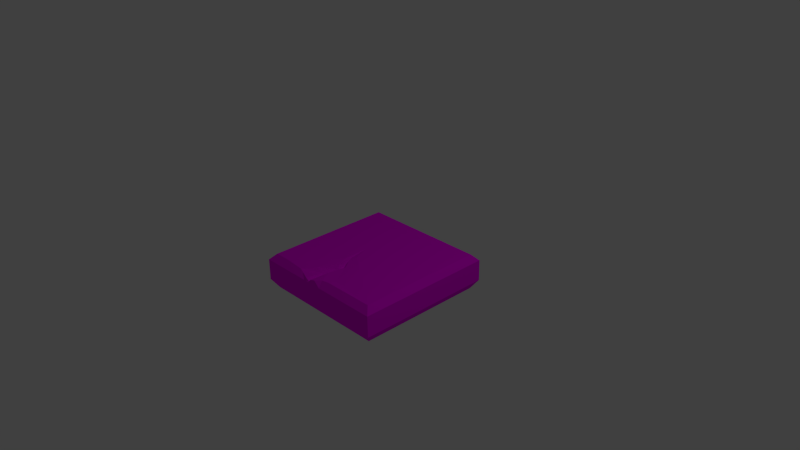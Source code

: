 # Source: Tile_Ground_Normal_crack2.blend  (saved by Blender 2.76.0; exported with 4.5.12 LTS)
import bpy
from mathutils import Matrix  # noqa: F401  (used for matrix-valued properties, if any)

bpy.ops.wm.read_factory_settings(use_empty=True)
scene = bpy.context.scene
scene.name = 'Scene'

# ---- collections
col_collection_1 = bpy.data.collections.new('Collection 1'); scene.collection.children.link(col_collection_1)

# ---- images (referenced by path relative to the original .blend; pixels are not part of the script)
import os
ASSET_DIR = os.environ.get("B2B_ASSET_DIR", "")  # directory of the original .blend (textures are referenced by path, not embedded)
HERE = os.path.dirname(os.path.abspath(__file__))  # packed textures are extracted next to this script under _unpacked/

def load_image(name, relpath, width, height, colorspace="sRGB"):
    """Load a texture the original file referenced (path relative to the .blend, or extracted next to this script)."""
    p = next((c for c in (os.path.join(HERE, relpath), os.path.join(ASSET_DIR, relpath)) if relpath and os.path.exists(c)), "")
    if p:
        img = bpy.data.images.load(p, check_existing=True)
        img.name = name
    else:  # same state as the original file: an image datablock whose file is absent (Cycles renders it pink)
        img = bpy.data.images.new(name, width, height)
        img.source = "FILE"
        img.filepath = "//" + (relpath or name)
    img.colorspace_settings.name = colorspace
    return img
img_stolen_stone_texture_change_jpg = load_image('Stolen_Stone_Texture_Change.jpg', 'Materials/Stolen_Stone_Texture_Change.jpg', 1024, 1024, 'sRGB')

# ---- materials (node trees are filled in below, after node groups)
mat_material_001 = bpy.data.materials.new('Material.001')
mat_material_001.alpha_threshold = 0.0
mat_material_001.roughness = 0.5

# ---- material node trees
mat_material_001.use_nodes = True; mat_material_001.node_tree.nodes.clear()
_N = mat_material_001.node_tree.nodes; _L = mat_material_001.node_tree.links
n0 = _N.new('ShaderNodeOutputMaterial'); n0.name = 'Material Output'; n0.location = (300, 300)
n1 = _N.new('ShaderNodeBsdfDiffuse'); n1.name = 'Diffuse BSDF'; n1.location = (10, 300)
n2 = _N.new('ShaderNodeTexImage'); n2.name = 'Image Texture'; n2.location = (-180, 300)
n2.width = 140
n2.image = img_stolen_stone_texture_change_jpg
_L.new(n1.outputs[0], n0.inputs[0])
_L.new(n2.outputs[0], n1.inputs[0])
n0.is_active_output = True

# ---- world
world_world = bpy.data.worlds.new('World'); scene.world = world_world
world_world.color = (0.05088, 0.05088, 0.05088)
world_world.use_sun_shadow = False
world_world.sun_shadow_jitter_overblur = 0.0
world_world.cycles.sampling_method = 'MANUAL'
world_world.cycles.sample_map_resolution = 256

# ---- cameras
cam_camera = bpy.data.cameras.new('Camera')
cam_camera.clip_end = 100.0
cam_camera.lens = 35.0
cam_camera.sensor_width = 32.0
cam_camera.sensor_height = 18.0
cam_camera.ortho_scale = 7.314
cam_camera.dof.focus_distance = 0.0

# ---- lights
light_lamp = bpy.data.lights.new('Lamp', 'POINT')
light_lamp.transmission_factor = 0.0
light_lamp.cutoff_distance = 30.0
light_lamp.energy = 100.0
light_lamp.shadow_buffer_clip_start = 1.001
light_lamp.shadow_soft_size = 0.1
light_lamp.shadow_maximum_resolution = 0.006
light_lamp.use_absolute_resolution = True
light_lamp.cycles.use_multiple_importance_sampling = False

# ---- meshes
me_cube = bpy.data.meshes.new('Cube')
me_cube.from_pydata([(0.9625, -0.0847, -0.9625), (0.9625, -0.3771, -0.9625), (-0.9625, -0.3771, -0.9625), (-0.9625, -0.0847, -0.9625), (-0.881, -5.96e-08, -0.881), (0.881, -5.96e-08, -0.881), (0.9625, -0.0847, 0.9625), (0.9625, -0.3771, 0.9625), (0.881, -0.5, -0.881), (-0.881, -0.5, -0.881), (-0.9625, -0.3771, 0.9625), (-0.9625, -0.0847, 0.9625), (0.881, 0.0, 0.881), (-0.881, 0.0, 0.881), (-0.6362, 0.0, 0.881), (-0.533, 0.0, 0.8016), (-0.1646, 0.0, 0.3383), (-0.1814, 0.0, -0.05567), (-0.08569, 0.0, 0.2098), (0.09994, 0.0, 0.3383), (0.1797, -0.01199, 0.7856), (0.1733, 0.0, 0.881), (0.881, -0.5, 0.881), (-0.881, -0.5, 0.881), (0.05377, -0.009518, 0.8926), (-0.03183, -0.02352, 0.9465), (-0.09668, -0.03798, 0.9519), (-0.1877, -0.04555, 0.9519), (-0.3101, -0.03153, 0.9066), (-0.3688, -0.01205, 0.8926), (-0.0887, -0.07372, 0.7072), (-0.1755, -0.07372, 0.7072), (-0.02407, -0.07372, 0.5043), (-0.09778, -0.07372, 0.5043), (-0.04349, -0.01205, 0.7249), (-0.2541, -0.01205, 0.7249), (-0.1256, -0.01205, 0.4733), (-0.1054, -0.07372, 0.3932), (-0.1206, -0.07372, 0.3932), (-0.0008584, -0.01205, 0.4733), (-0.1479, -0.01205, 0.2349), (-0.1017, -0.01205, 0.3354), (-0.1106, -0.08052, 0.3932), (-0.1409, -0.07372, 0.9519), (-0.07069, -0.1211, 0.5043), (-0.1128, -0.1568, 0.7072), (-0.3649, -0.0847, 0.9625), (-0.3069, -0.0847, 0.9625), (-0.1878, -0.0847, 0.9625), (-0.09588, -0.0847, 0.9625), (-0.02138, -0.0847, 0.9625), (0.07026, -0.0847, 0.9625), (0.1854, -0.0847, 0.9625), (-0.6402, -0.0847, 0.9625)], [], [(0, 1, 2, 3), (0, 3, 4, 5), (1, 0, 6, 7), (8, 9, 2, 1), (10, 11, 3, 2), (5, 12, 6, 0), (13, 4, 3, 11), (1, 7, 22, 8), (7, 6, 52, 51, 50, 49, 48, 47, 46, 53, 11, 10), (8, 22, 23, 9), (10, 2, 9, 23), (7, 10, 23, 22), (27, 43, 45, 31), (28, 27, 31), (31, 45, 44, 33), (26, 25, 34, 30), (29, 28, 31, 35), (33, 36, 35, 31), (33, 44, 42, 38), (30, 34, 39, 32), (25, 24, 34), (38, 40, 36, 33), (16, 15, 35, 36), (37, 41, 40, 38, 42), (32, 39, 41, 37), (20, 19, 39, 34), (17, 16, 36, 40), (18, 17, 40, 41), (19, 18, 41, 39), (45, 30, 32, 44), (44, 32, 37, 42), (43, 26, 30, 45), (16, 13, 14, 15), (12, 5, 19, 20), (19, 5, 17, 18), (4, 13, 16, 17), (5, 4, 17), (35, 15, 14, 29), (12, 20, 21), (53, 14, 13, 11), (24, 21, 20, 34), (47, 28, 29, 46), (48, 27, 28, 47), (49, 26, 43, 27, 48), (50, 25, 26, 49), (51, 24, 25, 50), (21, 24, 51, 52), (12, 21, 52, 6), (46, 29, 14, 53)])
_uv = me_cube.uv_layers.new(name='UVMap')
_uv.uv.foreach_set('vector', [0.3281, 0.0, 0.5157, 0.0, 0.5157, 1.0, 0.3281, 1.0, 0.04678, 0.3826, 1.055, 0.3826, 1.013, 0.4846, 0.08901, 0.4846, 0.3281, 0.0, 0.5157, 0.0, 0.5157, 1.0, 0.3281, 1.0, 0.05063, 0.3527, 0.9884, 0.3527, 1.02, 0.4598, 0.01953, 0.4598, 0.3281, 0.0, 0.5157, 0.0, 0.5157, 1.0, 0.3281, 1.0, 0.06601, 0.7885, 0.9652, 0.7885, 1.016, 0.899, 0.01562, 0.899, 0.06601, 0.7885, 0.9652, 0.7885, 1.016, 0.899, 0.01562, 0.899, 0.0341, 0.667, 1.039, 0.6694, 0.9604, 0.7755, 0.07117, 0.6746, 0.0, 0.0, 1.0, 0.0, 1.0, 0.4037, 1.0, 0.4635, 1.0, 0.5111, 1.0, 0.5498, 1.0, 0.5976, 1.0, 0.6594, 1.0, 0.6895, 1.0, 0.8326, 1.0, 1.0, 0.0, 1.0, 0.0, 0.0, 1.0, 0.0, 1.0, 1.0, 0.0, 1.0, 0.0341, 0.667, 1.039, 0.6694, 0.9604, 0.7755, 0.145, 0.6771, 0.05063, 0.3527, 0.9884, 0.3527, 1.02, 0.4598, 0.01953, 0.4598, 0.0, 0.0, 1.0, 0.0, 1.0, 1.0, 0.0, 1.0, 0.4711, 0.4437, 0.6852, 0.4437, 0.6852, 0.6578, 0.5283, 0.5283, 0.9639, 0.5283, 0.9639, 0.9639, 0.5283, 0.9639, 0.5283, 0.5283, 0.9639, 0.5283, 0.9639, 0.9639, 0.5283, 0.9639, 0.3341, 0.4474, 0.5019, 0.4474, 0.5019, 0.6151, 0.3341, 0.6151, 0.5283, 0.5283, 0.9639, 0.5283, 0.9639, 0.9639, 0.5283, 0.9639, 0.5283, 0.5283, 0.9639, 0.5283, 0.9639, 0.9639, 0.5283, 0.9639, 0.9673, 0.963, 0.5171, 0.963, 0.5171, 0.5128, 0.9673, 0.5128, 0.5868, 0.5673, 0.9601, 0.5673, 0.9601, 0.9405, 0.5283, 0.5283, 0.9639, 0.5283, 0.9639, 0.9639, 0.5283, 0.9639, 0.5283, 0.5283, 0.9639, 0.5283, 0.9639, 0.9639, 0.5283, 0.9639, 0.7734, 0.9405, 0.9509, 0.8116, 0.8831, 0.6029, 0.6637, 0.6029, 0.5959, 0.8116, 0.5283, 0.5283, 0.9639, 0.5283, 0.9639, 0.9639, 0.5283, 0.9639, 0.5283, 0.5283, 0.9639, 0.5283, 0.9639, 0.9639, 0.5283, 0.9639, 0.5283, 0.5283, 0.9639, 0.5283, 0.9639, 0.9639, 0.5283, 0.9639, 0.5283, 0.5283, 0.9639, 0.5283, 0.9639, 0.9639, 0.5283, 0.9639, 0.5283, 0.5283, 0.9639, 0.5283, 0.9639, 0.9639, 0.5283, 0.9639, 0.5355, 0.5269, 0.9582, 0.5269, 0.9582, 0.9496, 0.5355, 0.9496, 0.5283, 0.5283, 0.9639, 0.5283, 0.9639, 0.9639, 0.5283, 0.9639, 0.5283, 0.5283, 0.9639, 0.5283, 0.9639, 0.9639, 0.5283, 0.9639, 0.2993, 0.963, 0.07571, 0.6873, 0.1766, 0.6991, 0.2186, 0.7395, 0.9922, -0.007812, 0.9961, 1.004, 0.5547, 0.3398, 0.5078, 0.09453, 0.5501, 0.3409, 1.014, 1.007, 0.3726, 0.5023, 0.4049, 0.4015, -3.875e-05, 0.9995, 0.00141, 0.001015, 0.3707, 0.3024, 0.3797, 0.5042, 0.9922, 0.9961, 0.0, 0.9883, 0.382, 0.5078, 0.5283, 0.5283, 0.9639, 0.5283, 0.9639, 0.9639, 0.5283, 0.9639, 0.0, 0.0, 1.0, 0.0, 1.0, 1.0, 0.153, 0.5056, 0.1549, 0.595, 0.006621, 0.5986, 0.008835, 0.5005, 0.5283, 0.5283, 0.9639, 0.5283, 0.9639, 0.9639, 0.5283, 0.9639, 0.293, 0.5064, 0.284, 0.5781, 0.2471, 0.5873, 0.2463, 0.5052, 0.3648, 0.5097, 0.366, 0.5571, 0.2852, 0.5806, 0.294, 0.5056, 0.4561, 0.508, 0.4576, 0.5537, 0.4105, 0.5223, 0.365, 0.5563, 0.3656, 0.5061, 0.5036, 0.5079, 0.501, 0.5682, 0.4566, 0.5583, 0.4558, 0.5085, 0.565, 0.5069, 0.5576, 0.5846, 0.4992, 0.5682, 0.503, 0.5087, 0.6611, 0.6141, 0.5584, 0.585, 0.5647, 0.5072, 0.6759, 0.5097, 0.9961, 0.625, 0.6581, 0.6185, 0.6758, 0.4998, 1.002, 0.5091, 0.2466, 0.5058, 0.2483, 0.5848, 0.1578, 0.5946, 0.1545, 0.5047])
me_cube.materials.append(mat_material_001)
me_cube.use_remesh_preserve_volume = False
me_cube.use_remesh_preserve_attributes = False
me_cube.use_mirror_vertex_groups = False
me_cube.update()

# ---- objects
ob_cube = bpy.data.objects.new('Cube', me_cube)
ob_lamp = bpy.data.objects.new('Lamp', light_lamp)
ob_camera = bpy.data.objects.new('Camera', cam_camera)

# ---- transforms, parenting, visibility, modifiers, constraints
ob_cube.location = (0.0, 0.0, 0.0)
ob_cube.rotation_euler = (1.571, 0.0, 0.0)
ob_cube.lock_rotations_4d = False
ob_cube.empty_display_type = 'ARROWS'
ob_cube.lineart.crease_threshold = 0.0
ob_lamp.location = (4.076, 1.005, 5.904)
ob_lamp.rotation_euler = (0.6503, 0.05522, 1.866)
ob_lamp.lock_rotations_4d = False
ob_lamp.empty_display_type = 'ARROWS'
ob_lamp.color = (0.0, 0.0, 0.0, 0.0)
ob_lamp.lineart.crease_threshold = 0.0
ob_camera.location = (7.481, -6.508, 5.344)
ob_camera.rotation_euler = (1.109, 0.01082, 0.8149)
ob_camera.lock_rotations_4d = False
ob_camera.empty_display_type = 'ARROWS'
ob_camera.color = (0.0, 0.0, 0.0, 0.0)
ob_camera.display_type = 'WIRE'
ob_camera.lineart.crease_threshold = 0.0

# ---- collection membership
col_collection_1.objects.link(ob_cube)
col_collection_1.objects.link(ob_lamp)
col_collection_1.objects.link(ob_camera)

# ---- scene / render settings (as saved in the file)
scene.camera = ob_camera
scene.frame_start = 1; scene.frame_end = 250; scene.frame_set(0)
scene.render.engine = 'CYCLES'
scene.render.resolution_percentage = 50
scene.render.dither_intensity = 0.0
scene.cycles.use_denoising = False
scene.cycles.samples = 10
scene.cycles.sampling_pattern = 'TABULATED_SOBOL'
scene.cycles.light_sampling_threshold = 0.0
scene.cycles.use_adaptive_sampling = False
scene.cycles.use_light_tree = False
scene.cycles.blur_glossy = 0.0
scene.cycles.pixel_filter_type = 'GAUSSIAN'
scene.cycles.sample_clamp_indirect = 0.0
scene.view_settings.view_transform = 'Standard'
bpy.context.view_layer.update()
